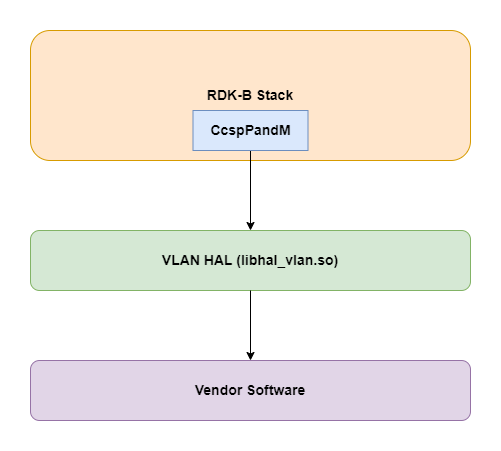

The diagram above was exported from draw.io. Its source (the exported page's mxGraphModel, read from the mxfile embedded in the PNG):
<mxGraphModel dx="838" dy="430" grid="1" gridSize="10" guides="1" tooltips="1" connect="1" arrows="1" fold="1" page="1" pageScale="1" pageWidth="850" pageHeight="1100" math="0" shadow="0">
  <root>
    <mxCell id="0" />
    <mxCell id="1" parent="0" />
    <mxCell id="Hd-mdZpUU544OanXdUqR-1" value="&lt;font style=&quot;font-size: 14px;&quot;&gt;&lt;b&gt;RDK-B Stack&lt;/b&gt;&lt;/font&gt;" style="rounded=1;whiteSpace=wrap;html=1;fillColor=#ffe6cc;strokeColor=#d79b00;" vertex="1" parent="1">
      <mxGeometry x="200" y="130" width="440" height="130" as="geometry" />
    </mxCell>
    <mxCell id="Hd-mdZpUU544OanXdUqR-2" value="&lt;font style=&quot;font-size: 14px;&quot;&gt;&lt;b&gt;VLAN HAL (libhal_vlan.so)&lt;/b&gt;&lt;/font&gt;" style="rounded=1;whiteSpace=wrap;html=1;fillColor=#d5e8d4;strokeColor=#82b366;" vertex="1" parent="1">
      <mxGeometry x="200" y="330" width="440" height="60" as="geometry" />
    </mxCell>
    <mxCell id="Hd-mdZpUU544OanXdUqR-3" value="&lt;font style=&quot;font-size: 14px;&quot;&gt;&lt;b&gt;Vendor Software&lt;/b&gt;&lt;/font&gt;" style="rounded=1;whiteSpace=wrap;html=1;fillColor=#e1d5e7;strokeColor=#9673a6;" vertex="1" parent="1">
      <mxGeometry x="200" y="460" width="440" height="60" as="geometry" />
    </mxCell>
    <mxCell id="Hd-mdZpUU544OanXdUqR-9" style="edgeStyle=orthogonalEdgeStyle;rounded=0;orthogonalLoop=1;jettySize=auto;html=1;exitX=0.5;exitY=1;exitDx=0;exitDy=0;entryX=0.5;entryY=0;entryDx=0;entryDy=0;" edge="1" parent="1" source="Hd-mdZpUU544OanXdUqR-5" target="Hd-mdZpUU544OanXdUqR-2">
      <mxGeometry relative="1" as="geometry" />
    </mxCell>
    <mxCell id="Hd-mdZpUU544OanXdUqR-5" value="&lt;font style=&quot;font-size: 14px;&quot;&gt;&lt;b&gt;CcspPandM&lt;/b&gt;&lt;/font&gt;" style="rounded=0;whiteSpace=wrap;html=1;fillColor=#dae8fc;strokeColor=#6c8ebf;" vertex="1" parent="1">
      <mxGeometry x="362.5" y="210" width="115" height="40" as="geometry" />
    </mxCell>
    <mxCell id="Hd-mdZpUU544OanXdUqR-8" value="" style="endArrow=classic;html=1;rounded=0;exitX=0.5;exitY=1;exitDx=0;exitDy=0;entryX=0.5;entryY=0;entryDx=0;entryDy=0;" edge="1" parent="1" source="Hd-mdZpUU544OanXdUqR-2" target="Hd-mdZpUU544OanXdUqR-3">
      <mxGeometry width="50" height="50" relative="1" as="geometry">
        <mxPoint x="400" y="420" as="sourcePoint" />
        <mxPoint x="450" y="370" as="targetPoint" />
      </mxGeometry>
    </mxCell>
  </root>
</mxGraphModel>